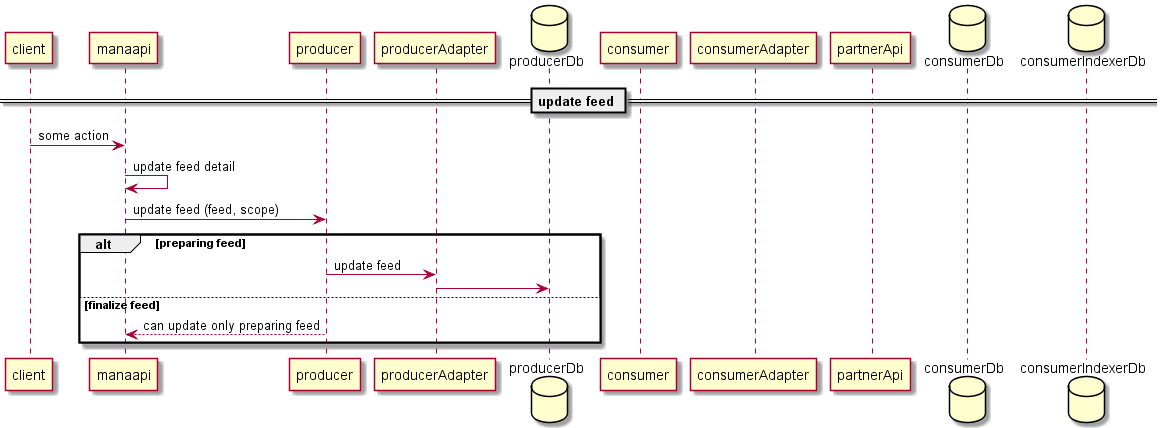

The diagram above was rendered by PlantUML. Its source (embedded in the PNG):
@startuml Sequence

!include primitive-sequence-main.puml

== update feed ==

client -> manaapi : some action
manaapi -> manaapi : update feed detail
manaapi -> producer : update feed (feed, scope)
alt preparing feed
    producer -> producerAdapter : update feed
    producerAdapter -> producerDb
else finalize feed
    manaapi <-- producer : can update only preparing feed
end

@enduml